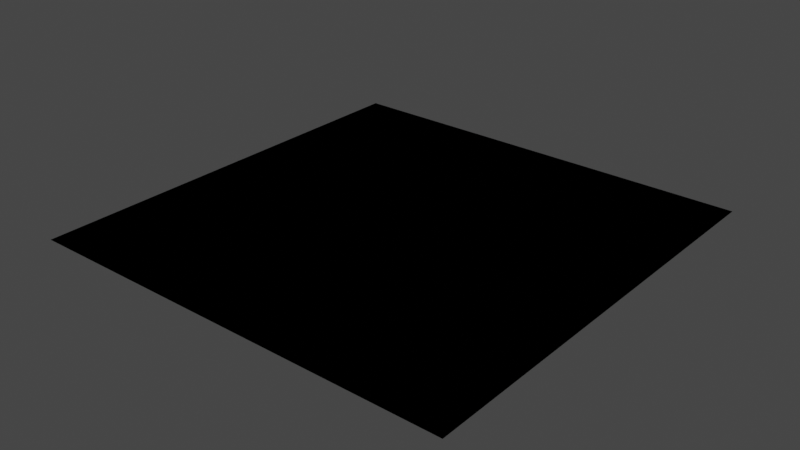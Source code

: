 # Source: Deck.blend  (saved by Blender 4.5.91; exported with 4.5.12 LTS)
import bpy
from mathutils import Matrix  # noqa: F401  (used for matrix-valued properties, if any)

bpy.ops.wm.read_factory_settings(use_empty=True)
scene = bpy.context.scene
scene.name = 'Scene'

# ---- collections
col_collection = bpy.data.collections.new('Collection'); scene.collection.children.link(col_collection)

# ---- images (referenced by path relative to the original .blend; pixels are not part of the script)
import os
ASSET_DIR = os.environ.get("B2B_ASSET_DIR", "")  # directory of the original .blend (textures are referenced by path, not embedded)
HERE = os.path.dirname(os.path.abspath(__file__))  # packed textures are extracted next to this script under _unpacked/

def load_image(name, relpath, width, height, colorspace="sRGB"):
    """Load a texture the original file referenced (path relative to the .blend, or extracted next to this script)."""
    p = next((c for c in (os.path.join(HERE, relpath), os.path.join(ASSET_DIR, relpath)) if relpath and os.path.exists(c)), "")
    if p:
        img = bpy.data.images.load(p, check_existing=True)
        img.name = name
    else:  # same state as the original file: an image datablock whose file is absent (Cycles renders it pink)
        img = bpy.data.images.new(name, width, height)
        img.source = "FILE"
        img.filepath = "//" + (relpath or name)
    img.colorspace_settings.name = colorspace
    return img
img_deck_wetmap_dds = load_image('Deck_WetMap.dds', 'Deck_WetMap.dds', 1024, 1024, 'sRGB')
img_cv_6_deck_paint_base_roughmet_dds_001 = load_image('CV-6_Deck_Paint_Base_RoughMet.dds.001', 'CV-6_Deck_Paint_Base_RoughMet.dds', 1024, 1024, 'Non-Color')
img_cv_6_deck_paint_normal_dds_001 = load_image('CV-6_Deck_Paint_Normal.dds.001', 'CV-6_Deck_Paint_Normal.dds', 1024, 1024, 'Non-Color')
img_cv_6_deck_paint_base_dds_001 = load_image('CV-6_Deck_Paint_Base.dds.001', 'CV-6_Deck_Paint_Base.dds', 1024, 1024, 'sRGB')
img_deck_demo_decal_base_roughmet_dds = load_image('Deck_Demo_Decal_Base_RoughMet.dds', 'Deck_Demo_Decal_Base_RoughMet.dds', 1024, 1024, 'Non-Color')
img_deck_demo_decal_base_dds = load_image('Deck_Demo_Decal_Base.dds', 'Deck_Demo_Decal_Base.dds', 1024, 1024, 'sRGB')
img_deck_demo_dm_map_dds = load_image('Deck_Demo_DM_Map.dds', 'Deck_Demo_DM_Map.dds', 1024, 1024, 'Non-Color')
img_deck_demo_dm_dds = load_image('Deck_Demo_DM.dds', 'Deck_Demo_DM.dds', 1024, 1024, 'sRGB')
img_deck_demo_base_roughmet_dds = load_image('Deck_Demo_Base_RoughMet.dds', 'Deck_Demo_Base_RoughMet.dds', 1024, 1024, 'Non-Color')
img_deck_demo_normal_dds = load_image('Deck_Demo_Normal.dds', 'Deck_Demo_Normal.dds', 1024, 1024, 'Non-Color')
img_deck_demo_base_dds = load_image('Deck_Demo_Base.dds', 'Deck_Demo_Base.dds', 1024, 1024, 'sRGB')

# ---- materials (node trees are filled in below, after node groups)
mat_deck_paint_demo = bpy.data.materials.new('Deck_Paint_Demo')
mat_deck_paint_demo.use_transparent_shadow = False
mat_deck_demo = bpy.data.materials.new('Deck_Demo')
mat_deck_demo.use_transparent_shadow = False

# ---- material node trees
mat_deck_paint_demo.use_nodes = True; mat_deck_paint_demo.node_tree.nodes.clear()
_N = mat_deck_paint_demo.node_tree.nodes; _L = mat_deck_paint_demo.node_tree.links
n0 = _N.new('ShaderNodeOutputMaterial'); n0.name = 'Material Output'; n0.location = (300, 300)
n1 = _N.new('ShaderNodeUVMap'); n1.name = 'UV Map'; n1.location = (-1297, -281)
n1.uv_map = 'UVMap_AO_6K'
n2 = _N.new('ShaderNodeTexImage'); n2.name = 'Image Texture.008'; n2.location = (-938, -369)
n2.image = img_deck_wetmap_dds
n3 = _N.new('ShaderNodeTexImage'); n3.name = 'Image Texture.001'; n3.location = (-590, 436)
n3.image = img_cv_6_deck_paint_base_roughmet_dds_001
n4 = _N.new('ShaderNodeTexImage'); n4.name = 'Image Texture.002'; n4.location = (-587, 145)
n4.image = img_cv_6_deck_paint_normal_dds_001
n5 = _N.new('ShaderNodeTexImage'); n5.name = 'Image Texture'; n5.location = (-590, 721)
n5.image = img_cv_6_deck_paint_base_dds_001
n6 = _N.new('ShaderNodeTexImage'); n6.name = 'Image Texture.004'; n6.location = (-940, -50)
n6.image = img_deck_demo_decal_base_roughmet_dds
n7 = _N.new('ShaderNodeTexImage'); n7.name = 'Image Texture.003'; n7.location = (-941, 269)
n7.width = 251
n7.image = img_deck_demo_decal_base_dds
n8 = _N.new('ShaderNodeTexImage'); n8.name = 'Image Texture.010'; n8.location = (-942, -957)
n8.image = img_deck_demo_dm_map_dds
n9 = _N.new('ShaderNodeTexImage'); n9.name = 'Image Texture.009'; n9.location = (-941, -664)
n9.image = img_deck_demo_dm_dds
n10 = _N.new('NodeUndefined'); n10.name = 'EDM_Deck_Material'; n10.location = (-134, 425)
n10.inputs[4].default_value = 0.0
n10.inputs[8].default_value = 0.0
n10.inputs[10].default_value = 0.0
n10.inputs[12].default_value = (0.0, 0.0, 0.0, 1.0)
n10.inputs[15].default_value = 1.0
n10.inputs[16].default_value = 0
n10.inputs[17].default_value = 12
_L.new(n1.outputs[0], n2.inputs[0])
_L.new(n1.outputs[0], n9.inputs[0])
_L.new(n1.outputs[0], n8.inputs[0])
_L.new(n10.outputs[0], n0.inputs[0])
_L.new(n5.outputs[0], n10.inputs[0])
_L.new(n3.outputs[0], n10.inputs[2])
_L.new(n4.outputs[0], n10.inputs[3])
_L.new(n2.outputs[0], n10.inputs[9])
_L.new(n5.outputs[1], n10.inputs[1])
_L.new(n9.outputs[0], n10.inputs[11])
_L.new(n8.outputs[0], n10.inputs[13])
_L.new(n8.outputs[1], n10.inputs[14])
_L.new(n1.outputs[0], n6.inputs[0])
_L.new(n1.outputs[0], n7.inputs[0])
_L.new(n7.outputs[0], n10.inputs[5])
_L.new(n7.outputs[1], n10.inputs[6])
_L.new(n6.outputs[0], n10.inputs[7])
n0.is_active_output = True
mat_deck_demo.use_nodes = True; mat_deck_demo.node_tree.nodes.clear()
_N = mat_deck_demo.node_tree.nodes; _L = mat_deck_demo.node_tree.links
n0 = _N.new('ShaderNodeUVMap'); n0.name = 'UV Map'; n0.location = (-1297, -281)
n0.uv_map = 'UVMap_AO_6K'
n1 = _N.new('ShaderNodeTexImage'); n1.name = 'Image Texture.001'; n1.location = (-592, 299)
n1.image = img_deck_demo_base_roughmet_dds
n2 = _N.new('ShaderNodeOutputMaterial'); n2.name = 'Material Output'; n2.location = (315, 317)
n3 = _N.new('ShaderNodeTexImage'); n3.name = 'Image Texture.002'; n3.location = (-595, 9)
n3.image = img_deck_demo_normal_dds
n4 = _N.new('ShaderNodeTexImage'); n4.name = 'Image Texture'; n4.location = (-588, 588)
n4.image = img_deck_demo_base_dds
n5 = _N.new('ShaderNodeTexImage'); n5.name = 'Image Texture.008'; n5.location = (-938, -334)
n5.image = img_deck_wetmap_dds
n6 = _N.new('ShaderNodeTexImage'); n6.name = 'Image Texture.012'; n6.location = (-940, -624)
n6.image = img_deck_demo_dm_dds
n7 = _N.new('ShaderNodeTexImage'); n7.name = 'Image Texture.011'; n7.location = (-942, -910)
n7.image = img_deck_demo_dm_map_dds
n8 = _N.new('ShaderNodeTexImage'); n8.name = 'Image Texture.003'; n8.location = (-934, 254)
n8.width = 251
n8.image = img_deck_demo_decal_base_dds
n9 = _N.new('ShaderNodeTexImage'); n9.name = 'Image Texture.004'; n9.location = (-933, -42)
n9.image = img_deck_demo_decal_base_roughmet_dds
n10 = _N.new('NodeUndefined'); n10.name = 'EDM_Deck_Material'; n10.location = (-165, 423)
n10.inputs[1].default_value = 1.0
n10.inputs[4].default_value = 0.0
n10.inputs[8].default_value = 0.0
n10.inputs[10].default_value = 0.0
n10.inputs[12].default_value = (0.0, 0.0, 0.0, 1.0)
n10.inputs[15].default_value = 1.0
n10.inputs[16].default_value = 0
n10.inputs[17].default_value = 12
_L.new(n0.outputs[0], n5.inputs[0])
_L.new(n0.outputs[0], n6.inputs[0])
_L.new(n0.outputs[0], n7.inputs[0])
_L.new(n4.outputs[0], n10.inputs[0])
_L.new(n3.outputs[0], n10.inputs[3])
_L.new(n1.outputs[0], n10.inputs[2])
_L.new(n5.outputs[0], n10.inputs[9])
_L.new(n6.outputs[0], n10.inputs[11])
_L.new(n7.outputs[0], n10.inputs[13])
_L.new(n7.outputs[1], n10.inputs[14])
_L.new(n0.outputs[0], n9.inputs[0])
_L.new(n0.outputs[0], n8.inputs[0])
_L.new(n8.outputs[0], n10.inputs[5])
_L.new(n9.outputs[0], n10.inputs[7])
_L.new(n10.outputs[0], n2.inputs[0])
_L.new(n8.outputs[1], n10.inputs[6])
n2.is_active_output = True

# ---- world
world_world = bpy.data.worlds.new('World'); scene.world = world_world
world_world.use_nodes = True; world_world.node_tree.nodes.clear()
_N = world_world.node_tree.nodes; _L = world_world.node_tree.links
n0 = _N.new('ShaderNodeOutputWorld'); n0.name = 'World Output'; n0.location = (300, 300)
n1 = _N.new('ShaderNodeBackground'); n1.name = 'Background'; n1.location = (10, 300)
n1.inputs[0].default_value = (0.05088, 0.05088, 0.05088, 1.0)
_L.new(n1.outputs[0], n0.inputs[0])
n0.is_active_output = True
world_world.color = (0.05088, 0.05088, 0.05088)
world_world.use_sun_shadow = False
world_world.sun_shadow_jitter_overblur = 0.0

# ---- meshes
me_plane_008 = bpy.data.meshes.new('Plane.008')
me_plane_008.from_pydata([(2.596, -2.596, -0.2951), (2.596, 2.595, -0.2951), (-2.595, -2.596, -0.2951), (-2.595, 2.595, -0.2951)], [], [(0, 1, 3, 2)])
_uv = me_plane_008.uv_layers.new(name='UVMap')
_uv.uv.foreach_set('vector', [0.0, 0.0, 1.0, 0.0, 1.0, 1.0, 0.0, 1.0])
_uv.active_render = True
_uv = me_plane_008.uv_layers.new(name='UVMap_AO_6K')
_uv.uv.foreach_set('vector', [0.2866, 0.3187, 0.6835, 0.3187, 0.6835, 0.7156, 0.2866, 0.7156])
me_plane_008.materials.append(mat_deck_paint_demo)
me_plane_008.update()
me_plane_003 = bpy.data.meshes.new('Plane.003')
me_plane_003.from_pydata([(5.0, 5.0, 4.657e-10), (5.0, -5.0, 4.657e-10), (-5.0, 5.0, 4.657e-10), (-5.0, -5.0, 4.657e-10)], [], [(1, 0, 2, 3)])
me_plane_003.polygons.foreach_set('use_smooth', [True] * 1)
_uv = me_plane_003.uv_layers.new(name='UVMap_Tile')
_uv.uv.foreach_set('vector', [1.322, -0.2164, 1.322, 1.053, 0.05201, 1.053, 0.05202, -0.2164])
_uv.active_render = True
_uv = me_plane_003.uv_layers.new(name='UVMap_AO_6K')
_uv.uv.foreach_set('vector', [0.2364, 0.2685, 0.7338, 0.2685, 0.7338, 0.7659, 0.2364, 0.7659])
_ca = me_plane_003.color_attributes.new('Col', 'BYTE_COLOR', 'CORNER')
_ca.data.foreach_set('color', [1.0, 1.0, 1.0, 1.0, 1.0, 1.0, 1.0, 1.0, 1.0, 1.0, 1.0, 1.0, 1.0, 1.0, 1.0, 1.0])
_ca = me_plane_003.color_attributes.new('__uvp2_group', 'BYTE_COLOR', 'CORNER')
_ca.data.foreach_set('color', [1.0, 1.0, 1.0, 1.0, 1.0, 1.0, 1.0, 1.0, 1.0, 1.0, 1.0, 1.0, 1.0, 1.0, 1.0, 1.0])
_ca = me_plane_003.color_attributes.new('__uvp2_split_offset', 'BYTE_COLOR', 'CORNER')
_ca.data.foreach_set('color', [1.0, 1.0, 1.0, 1.0, 1.0, 1.0, 1.0, 1.0, 1.0, 1.0, 1.0, 1.0, 1.0, 1.0, 1.0, 1.0])
me_plane_003.materials.append(mat_deck_demo)
me_plane_003.use_remesh_fix_poles = True
me_plane_003.use_remesh_preserve_attributes = False
me_plane_003.update()

# ---- objects
ob_deck_paint = bpy.data.objects.new('Deck_Paint', me_plane_008)
ob_deck = bpy.data.objects.new('Deck', me_plane_003)

# ---- transforms, parenting, visibility, modifiers, constraints
ob_deck_paint.location = (0.0, 0.0, 0.4636)
ob_deck_paint.scale = (1.537, 1.537, 1.537)
ob_deck.location = (0.0, 0.0, 0.0)
_vg = ob_deck.vertex_groups.new(name='Belt')
_vg = ob_deck.vertex_groups.new(name='Midle_Dotted')
_vg = ob_deck.vertex_groups.new(name='Side_Solid_(wood?)')
_vg = ob_deck.vertex_groups.new(name='Side_Dotted')
_vg = ob_deck.vertex_groups.new(name='Elevator_Lines_Holes')
_vg = ob_deck.vertex_groups.new(name='Catapult')
_vg = ob_deck.vertex_groups.new(name='Group')
_vg = ob_deck.vertex_groups.new(name='WeightedNormal')
_m = ob_deck.modifiers.new('WeightedNormal', 'WEIGHTED_NORMAL')
_m.weight = 100
_m.vertex_group = 'WeightedNormal'

# ---- collection membership
col_collection.objects.link(ob_deck_paint)
col_collection.objects.link(ob_deck)

# ---- scene / render settings (as saved in the file)
scene.frame_start = 1; scene.frame_end = 250; scene.frame_set(1)
scene.render.engine = 'BLENDER_EEVEE_NEXT'
scene.cycles.use_denoising = False
scene.cycles.sampling_pattern = 'TABULATED_SOBOL'
scene.eevee.use_gtao = True
scene.eevee.use_raytracing = True
scene.view_settings.view_transform = 'Filmic'
bpy.context.view_layer.update()

# ---- added for rendering (the .blend has no active camera and no usable light): camera, sun
cam_auto = bpy.data.cameras.new('AutoCamera')
cam_auto.lens = 50.0
cam_auto.sensor_width = 36.0
cam_auto.clip_end = 1000.0
ob_auto_camera = bpy.data.objects.new('AutoCamera', cam_auto)
scene.collection.objects.link(ob_auto_camera)
ob_auto_camera.location = (13.0847, -15.7016, 10.4727)
ob_auto_camera.rotation_euler = (1.09748, -7.21219e-08, 0.694738)
scene.camera = ob_auto_camera
light_auto_sun = bpy.data.lights.new('AutoSun', 'SUN')
light_auto_sun.energy = 3.0
light_auto_sun.angle = 0.0523599
ob_auto_sun = bpy.data.objects.new('AutoSun', light_auto_sun)
scene.collection.objects.link(ob_auto_sun)
ob_auto_sun.rotation_euler = (0.872665, 0.174533, 0.523599)
bpy.context.view_layer.update()
